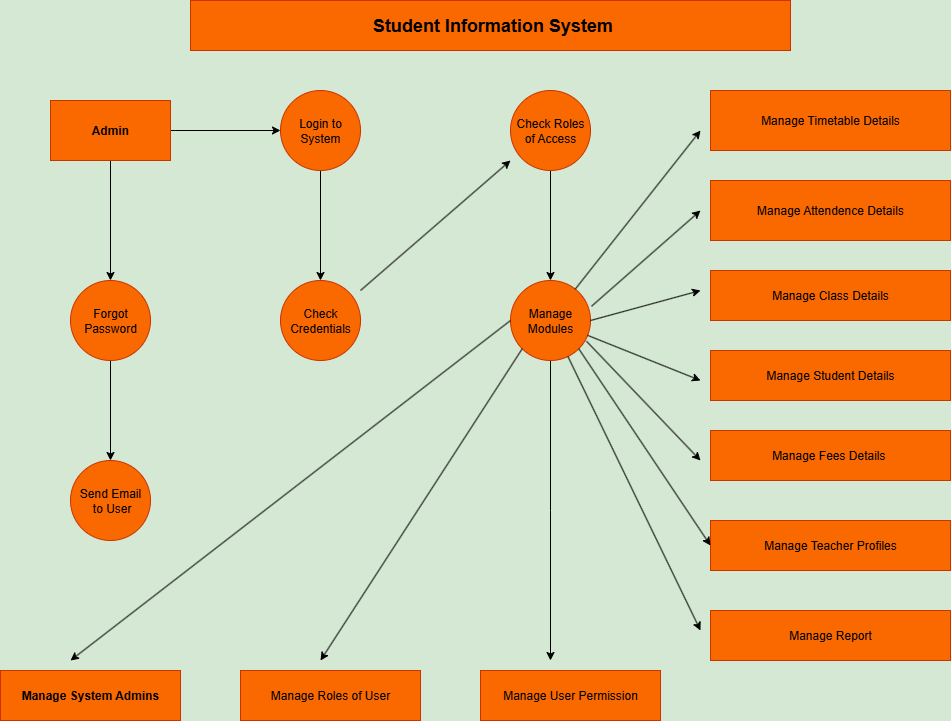

The diagram above was exported from draw.io. Its source (the exported page's mxGraphModel, read from the mxfile embedded in the PNG):
<mxGraphModel dx="2962" dy="604" grid="0" gridSize="10" guides="1" tooltips="1" connect="1" arrows="1" fold="1" page="1" pageScale="1" pageWidth="1920" pageHeight="1200" background="light-dark(#D5E8D4,#D5E8D4)" math="0" shadow="0">
  <root>
    <mxCell id="0" />
    <mxCell id="1" parent="0" />
    <mxCell id="H5S8cgGuEo3G6NR-l-FS-1" value="&lt;h2&gt;&amp;nbsp;Student Information System&lt;/h2&gt;" style="rounded=0;whiteSpace=wrap;html=1;fillColor=#fa6800;fontColor=#000000;strokeColor=#C73500;" parent="1" vertex="1">
      <mxGeometry x="160" y="40" width="600" height="50" as="geometry" />
    </mxCell>
    <mxCell id="H5S8cgGuEo3G6NR-l-FS-31" value="" style="edgeStyle=orthogonalEdgeStyle;rounded=0;orthogonalLoop=1;jettySize=auto;html=1;strokeColor=light-dark(#000000,#000000);" parent="1" source="H5S8cgGuEo3G6NR-l-FS-2" target="H5S8cgGuEo3G6NR-l-FS-3" edge="1">
      <mxGeometry relative="1" as="geometry" />
    </mxCell>
    <mxCell id="H5S8cgGuEo3G6NR-l-FS-2" value="Check Roles of Access" style="ellipse;whiteSpace=wrap;html=1;aspect=fixed;fillColor=#fa6800;fontColor=#000000;strokeColor=#C73500;" parent="1" vertex="1">
      <mxGeometry x="480" y="130" width="80" height="80" as="geometry" />
    </mxCell>
    <mxCell id="H5S8cgGuEo3G6NR-l-FS-27" style="edgeStyle=orthogonalEdgeStyle;rounded=0;orthogonalLoop=1;jettySize=auto;html=1;strokeColor=light-dark(#000000,#000000);" parent="1" source="H5S8cgGuEo3G6NR-l-FS-3" edge="1">
      <mxGeometry relative="1" as="geometry">
        <mxPoint x="520" y="700" as="targetPoint" />
      </mxGeometry>
    </mxCell>
    <mxCell id="H5S8cgGuEo3G6NR-l-FS-3" value="Manage Modules" style="ellipse;whiteSpace=wrap;html=1;aspect=fixed;fillColor=#fa6800;fontColor=#000000;strokeColor=#C73500;direction=south;" parent="1" vertex="1">
      <mxGeometry x="480" y="320" width="80" height="80" as="geometry" />
    </mxCell>
    <mxCell id="H5S8cgGuEo3G6NR-l-FS-10" value="" style="edgeStyle=orthogonalEdgeStyle;rounded=0;orthogonalLoop=1;jettySize=auto;html=1;strokeColor=light-dark(#000000,#000000);" parent="1" source="H5S8cgGuEo3G6NR-l-FS-4" target="H5S8cgGuEo3G6NR-l-FS-6" edge="1">
      <mxGeometry relative="1" as="geometry" />
    </mxCell>
    <mxCell id="H5S8cgGuEo3G6NR-l-FS-4" value="Login to System" style="ellipse;whiteSpace=wrap;html=1;aspect=fixed;fillColor=#fa6800;fontColor=#000000;strokeColor=#C73500;" parent="1" vertex="1">
      <mxGeometry x="250" y="130" width="80" height="80" as="geometry" />
    </mxCell>
    <mxCell id="H5S8cgGuEo3G6NR-l-FS-11" value="" style="edgeStyle=orthogonalEdgeStyle;rounded=0;orthogonalLoop=1;jettySize=auto;html=1;strokeColor=light-dark(#000000,#000000);" parent="1" source="H5S8cgGuEo3G6NR-l-FS-5" target="H5S8cgGuEo3G6NR-l-FS-4" edge="1">
      <mxGeometry relative="1" as="geometry" />
    </mxCell>
    <mxCell id="H5S8cgGuEo3G6NR-l-FS-13" value="" style="edgeStyle=orthogonalEdgeStyle;rounded=0;orthogonalLoop=1;jettySize=auto;html=1;strokeColor=light-dark(#000000,#000000);" parent="1" source="H5S8cgGuEo3G6NR-l-FS-5" target="H5S8cgGuEo3G6NR-l-FS-12" edge="1">
      <mxGeometry relative="1" as="geometry" />
    </mxCell>
    <mxCell id="H5S8cgGuEo3G6NR-l-FS-5" value="&lt;h4&gt;Admin&lt;/h4&gt;" style="rounded=0;whiteSpace=wrap;html=1;fillColor=#fa6800;fontColor=#000000;strokeColor=#C73500;" parent="1" vertex="1">
      <mxGeometry x="20" y="140" width="120" height="60" as="geometry" />
    </mxCell>
    <mxCell id="H5S8cgGuEo3G6NR-l-FS-6" value="Check Credentials" style="ellipse;whiteSpace=wrap;html=1;aspect=fixed;fillColor=#fa6800;fontColor=#000000;strokeColor=#C73500;" parent="1" vertex="1">
      <mxGeometry x="250" y="320" width="80" height="80" as="geometry" />
    </mxCell>
    <mxCell id="H5S8cgGuEo3G6NR-l-FS-8" style="edgeStyle=orthogonalEdgeStyle;rounded=0;orthogonalLoop=1;jettySize=auto;html=1;exitX=0.5;exitY=1;exitDx=0;exitDy=0;" parent="1" source="H5S8cgGuEo3G6NR-l-FS-5" target="H5S8cgGuEo3G6NR-l-FS-5" edge="1">
      <mxGeometry relative="1" as="geometry" />
    </mxCell>
    <mxCell id="H5S8cgGuEo3G6NR-l-FS-15" value="" style="edgeStyle=orthogonalEdgeStyle;rounded=0;orthogonalLoop=1;jettySize=auto;html=1;strokeColor=light-dark(#000000,#000000);" parent="1" source="H5S8cgGuEo3G6NR-l-FS-12" target="H5S8cgGuEo3G6NR-l-FS-14" edge="1">
      <mxGeometry relative="1" as="geometry" />
    </mxCell>
    <mxCell id="H5S8cgGuEo3G6NR-l-FS-12" value="Forgot Password" style="ellipse;whiteSpace=wrap;html=1;aspect=fixed;fillColor=#fa6800;fontColor=#000000;strokeColor=#C73500;" parent="1" vertex="1">
      <mxGeometry x="40" y="320" width="80" height="80" as="geometry" />
    </mxCell>
    <mxCell id="H5S8cgGuEo3G6NR-l-FS-14" value="Send Emai&lt;span style=&quot;background-color: transparent; color: light-dark(rgb(0, 0, 0), rgb(237, 237, 237));&quot;&gt;l&lt;/span&gt;&lt;div&gt;&lt;span style=&quot;background-color: transparent; color: light-dark(rgb(0, 0, 0), rgb(237, 237, 237));&quot;&gt;&amp;nbsp;to User&lt;/span&gt;&lt;/div&gt;" style="ellipse;whiteSpace=wrap;html=1;aspect=fixed;fillColor=#fa6800;fontColor=#000000;strokeColor=#C73500;" parent="1" vertex="1">
      <mxGeometry x="40" y="500" width="80" height="80" as="geometry" />
    </mxCell>
    <mxCell id="H5S8cgGuEo3G6NR-l-FS-17" value="Manage Roles of User" style="rounded=0;whiteSpace=wrap;html=1;fillColor=#fa6800;fontColor=#000000;strokeColor=#C73500;" parent="1" vertex="1">
      <mxGeometry x="210" y="710" width="180" height="50" as="geometry" />
    </mxCell>
    <mxCell id="H5S8cgGuEo3G6NR-l-FS-18" value="Manage User Permission" style="rounded=0;whiteSpace=wrap;html=1;fillColor=#fa6800;fontColor=#000000;strokeColor=#C73500;" parent="1" vertex="1">
      <mxGeometry x="450" y="710" width="180" height="50" as="geometry" />
    </mxCell>
    <mxCell id="H5S8cgGuEo3G6NR-l-FS-34" value="" style="endArrow=classic;html=1;rounded=0;strokeColor=light-dark(#000000,#000000);" parent="1" edge="1">
      <mxGeometry width="50" height="50" relative="1" as="geometry">
        <mxPoint x="330" y="330" as="sourcePoint" />
        <mxPoint x="480" y="200" as="targetPoint" />
      </mxGeometry>
    </mxCell>
    <mxCell id="H5S8cgGuEo3G6NR-l-FS-37" value="" style="endArrow=classic;html=1;rounded=0;exitX=0.5;exitY=1;exitDx=0;exitDy=0;strokeColor=light-dark(#000000,#000000);" parent="1" source="H5S8cgGuEo3G6NR-l-FS-3" edge="1">
      <mxGeometry width="50" height="50" relative="1" as="geometry">
        <mxPoint x="400" y="360" as="sourcePoint" />
        <mxPoint x="40" y="700" as="targetPoint" />
      </mxGeometry>
    </mxCell>
    <mxCell id="H5S8cgGuEo3G6NR-l-FS-39" value="Manage System Admins" style="rounded=0;whiteSpace=wrap;html=1;fillColor=#fa6800;fontColor=#000000;strokeColor=#C73500;fontStyle=1" parent="1" vertex="1">
      <mxGeometry x="-30" y="710" width="180" height="50" as="geometry" />
    </mxCell>
    <mxCell id="H5S8cgGuEo3G6NR-l-FS-41" value="" style="endArrow=classic;html=1;rounded=0;exitX=1;exitY=1;exitDx=0;exitDy=0;strokeColor=light-dark(#000000,#000000);" parent="1" source="H5S8cgGuEo3G6NR-l-FS-3" edge="1">
      <mxGeometry width="50" height="50" relative="1" as="geometry">
        <mxPoint x="470" y="400" as="sourcePoint" />
        <mxPoint x="290" y="700" as="targetPoint" />
      </mxGeometry>
    </mxCell>
    <mxCell id="H5S8cgGuEo3G6NR-l-FS-42" value="Manage Timetable Details" style="rounded=0;whiteSpace=wrap;html=1;fillColor=#fa6800;fontColor=#000000;strokeColor=#C73500;" parent="1" vertex="1">
      <mxGeometry x="680" y="130" width="240" height="60" as="geometry" />
    </mxCell>
    <mxCell id="H5S8cgGuEo3G6NR-l-FS-43" value="Manage Fees Details&amp;nbsp;" style="rounded=0;whiteSpace=wrap;html=1;fillColor=#fa6800;fontColor=#000000;strokeColor=#C73500;" parent="1" vertex="1">
      <mxGeometry x="680" y="470" width="240" height="50" as="geometry" />
    </mxCell>
    <mxCell id="H5S8cgGuEo3G6NR-l-FS-44" value="Manage Attendence Details" style="rounded=0;whiteSpace=wrap;html=1;fillColor=#fa6800;fontColor=#000000;strokeColor=#C73500;" parent="1" vertex="1">
      <mxGeometry x="680" y="220" width="240" height="60" as="geometry" />
    </mxCell>
    <mxCell id="H5S8cgGuEo3G6NR-l-FS-45" value="Manage Class Details" style="rounded=0;whiteSpace=wrap;html=1;fillColor=#fa6800;fontColor=#000000;strokeColor=#C73500;" parent="1" vertex="1">
      <mxGeometry x="680" y="310" width="240" height="50" as="geometry" />
    </mxCell>
    <mxCell id="H5S8cgGuEo3G6NR-l-FS-46" value="Manage Student Details" style="rounded=0;whiteSpace=wrap;html=1;fillColor=#fa6800;fontColor=#000000;strokeColor=#C73500;" parent="1" vertex="1">
      <mxGeometry x="680" y="390" width="240" height="50" as="geometry" />
    </mxCell>
    <mxCell id="H5S8cgGuEo3G6NR-l-FS-48" value="Manage Teacher Profiles" style="rounded=0;whiteSpace=wrap;html=1;fillColor=#fa6800;fontColor=#000000;strokeColor=#C73500;" parent="1" vertex="1">
      <mxGeometry x="680" y="560" width="240" height="50" as="geometry" />
    </mxCell>
    <mxCell id="H5S8cgGuEo3G6NR-l-FS-49" value="Manage Report" style="rounded=0;whiteSpace=wrap;html=1;fillColor=#fa6800;fontColor=#000000;strokeColor=#C73500;" parent="1" vertex="1">
      <mxGeometry x="680" y="650" width="240" height="50" as="geometry" />
    </mxCell>
    <mxCell id="H5S8cgGuEo3G6NR-l-FS-51" value="" style="endArrow=classic;html=1;rounded=0;strokeColor=light-dark(#000000,#000000);" parent="1" source="H5S8cgGuEo3G6NR-l-FS-3" edge="1">
      <mxGeometry width="50" height="50" relative="1" as="geometry">
        <mxPoint x="560" y="340" as="sourcePoint" />
        <mxPoint x="670" y="170" as="targetPoint" />
      </mxGeometry>
    </mxCell>
    <mxCell id="H5S8cgGuEo3G6NR-l-FS-52" value="" style="endArrow=classic;html=1;rounded=0;strokeColor=light-dark(#000000,#000000);" parent="1" source="H5S8cgGuEo3G6NR-l-FS-3" edge="1">
      <mxGeometry width="50" height="50" relative="1" as="geometry">
        <mxPoint x="570" y="370" as="sourcePoint" />
        <mxPoint x="670" y="670" as="targetPoint" />
      </mxGeometry>
    </mxCell>
    <mxCell id="H5S8cgGuEo3G6NR-l-FS-53" value="" style="endArrow=classic;html=1;rounded=0;exitX=0.322;exitY=-0.013;exitDx=0;exitDy=0;exitPerimeter=0;strokeColor=light-dark(#000000,#000000);" parent="1" source="H5S8cgGuEo3G6NR-l-FS-3" edge="1">
      <mxGeometry width="50" height="50" relative="1" as="geometry">
        <mxPoint x="590" y="340" as="sourcePoint" />
        <mxPoint x="670" y="250" as="targetPoint" />
      </mxGeometry>
    </mxCell>
    <mxCell id="H5S8cgGuEo3G6NR-l-FS-58" value="" style="endArrow=classic;html=1;rounded=0;entryX=0;entryY=0.5;entryDx=0;entryDy=0;exitX=1;exitY=0;exitDx=0;exitDy=0;strokeColor=light-dark(#000000,#000000);" parent="1" source="H5S8cgGuEo3G6NR-l-FS-3" target="H5S8cgGuEo3G6NR-l-FS-48" edge="1">
      <mxGeometry width="50" height="50" relative="1" as="geometry">
        <mxPoint x="530" y="530" as="sourcePoint" />
        <mxPoint x="655" y="371" as="targetPoint" />
        <Array as="points" />
      </mxGeometry>
    </mxCell>
    <mxCell id="H5S8cgGuEo3G6NR-l-FS-61" value="" style="endArrow=classic;html=1;rounded=0;exitX=0.759;exitY=0.05;exitDx=0;exitDy=0;exitPerimeter=0;strokeColor=light-dark(#000000,#000000);" parent="1" source="H5S8cgGuEo3G6NR-l-FS-3" edge="1">
      <mxGeometry width="50" height="50" relative="1" as="geometry">
        <mxPoint x="600" y="579" as="sourcePoint" />
        <mxPoint x="670" y="500" as="targetPoint" />
      </mxGeometry>
    </mxCell>
    <mxCell id="H5S8cgGuEo3G6NR-l-FS-62" value="" style="endArrow=classic;html=1;rounded=0;exitX=0.5;exitY=0;exitDx=0;exitDy=0;strokeColor=light-dark(#000000,#000000);" parent="1" source="H5S8cgGuEo3G6NR-l-FS-3" edge="1">
      <mxGeometry width="50" height="50" relative="1" as="geometry">
        <mxPoint x="650" y="509" as="sourcePoint" />
        <mxPoint x="670" y="330" as="targetPoint" />
      </mxGeometry>
    </mxCell>
    <mxCell id="H5S8cgGuEo3G6NR-l-FS-63" value="" style="endArrow=classic;html=1;rounded=0;strokeColor=light-dark(#000000,#000000);" parent="1" source="H5S8cgGuEo3G6NR-l-FS-3" edge="1">
      <mxGeometry width="50" height="50" relative="1" as="geometry">
        <mxPoint x="600" y="549" as="sourcePoint" />
        <mxPoint x="670" y="420" as="targetPoint" />
      </mxGeometry>
    </mxCell>
  </root>
</mxGraphModel>